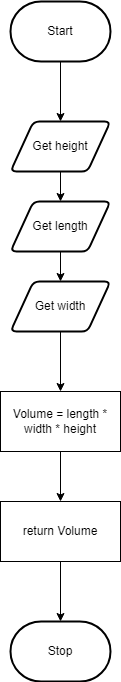

The diagram above was exported from draw.io. Its source (the exported page's mxGraphModel, read from the mxfile embedded in the PNG):
<mxGraphModel dx="1074" dy="749" grid="1" gridSize="10" guides="1" tooltips="1" connect="1" arrows="1" fold="1" page="1" pageScale="1" pageWidth="827" pageHeight="1169" math="0" shadow="0">
  <root>
    <mxCell id="0" />
    <mxCell id="1" parent="0" />
    <mxCell id="74" style="edgeStyle=orthogonalEdgeStyle;html=1;entryX=0.5;entryY=0;entryDx=0;entryDy=0;rounded=0;" edge="1" parent="1" source="3" target="72">
      <mxGeometry relative="1" as="geometry" />
    </mxCell>
    <mxCell id="3" value="Get height" style="shape=parallelogram;html=1;strokeWidth=2;perimeter=parallelogramPerimeter;whiteSpace=wrap;rounded=1;arcSize=12;size=0.23;" parent="1" vertex="1">
      <mxGeometry x="380" y="350" width="100" height="50" as="geometry" />
    </mxCell>
    <mxCell id="68" style="edgeStyle=orthogonalEdgeStyle;rounded=0;html=1;entryX=0.5;entryY=0;entryDx=0;entryDy=0;" parent="1" source="5" target="3" edge="1">
      <mxGeometry relative="1" as="geometry" />
    </mxCell>
    <mxCell id="5" value="Start" style="strokeWidth=2;html=1;shape=mxgraph.flowchart.terminator;whiteSpace=wrap;" parent="1" vertex="1">
      <mxGeometry x="380" y="230" width="100" height="60" as="geometry" />
    </mxCell>
    <mxCell id="11" value="Stop" style="strokeWidth=2;html=1;shape=mxgraph.flowchart.terminator;whiteSpace=wrap;" parent="1" vertex="1">
      <mxGeometry x="380" y="850" width="100" height="60" as="geometry" />
    </mxCell>
    <mxCell id="75" style="edgeStyle=orthogonalEdgeStyle;rounded=0;html=1;entryX=0.5;entryY=0;entryDx=0;entryDy=0;" edge="1" parent="1" source="72" target="73">
      <mxGeometry relative="1" as="geometry" />
    </mxCell>
    <mxCell id="72" value="Get length" style="shape=parallelogram;html=1;strokeWidth=2;perimeter=parallelogramPerimeter;whiteSpace=wrap;rounded=1;arcSize=12;size=0.23;" vertex="1" parent="1">
      <mxGeometry x="380" y="430" width="100" height="50" as="geometry" />
    </mxCell>
    <mxCell id="78" style="edgeStyle=orthogonalEdgeStyle;rounded=0;html=1;" edge="1" parent="1" source="73" target="76">
      <mxGeometry relative="1" as="geometry" />
    </mxCell>
    <mxCell id="73" value="Get width" style="shape=parallelogram;html=1;strokeWidth=2;perimeter=parallelogramPerimeter;whiteSpace=wrap;rounded=1;arcSize=12;size=0.23;" vertex="1" parent="1">
      <mxGeometry x="380" y="510" width="100" height="50" as="geometry" />
    </mxCell>
    <mxCell id="79" style="edgeStyle=orthogonalEdgeStyle;rounded=0;html=1;entryX=0.5;entryY=0;entryDx=0;entryDy=0;" edge="1" parent="1" source="76" target="77">
      <mxGeometry relative="1" as="geometry" />
    </mxCell>
    <mxCell id="76" value="Volume = length * width * height" style="rounded=0;whiteSpace=wrap;html=1;" vertex="1" parent="1">
      <mxGeometry x="370" y="620" width="120" height="60" as="geometry" />
    </mxCell>
    <mxCell id="80" style="edgeStyle=orthogonalEdgeStyle;rounded=0;html=1;entryX=0.5;entryY=0;entryDx=0;entryDy=0;entryPerimeter=0;" edge="1" parent="1" source="77" target="11">
      <mxGeometry relative="1" as="geometry" />
    </mxCell>
    <mxCell id="77" value="return Volume" style="rounded=0;whiteSpace=wrap;html=1;" vertex="1" parent="1">
      <mxGeometry x="370" y="730" width="120" height="60" as="geometry" />
    </mxCell>
  </root>
</mxGraphModel>